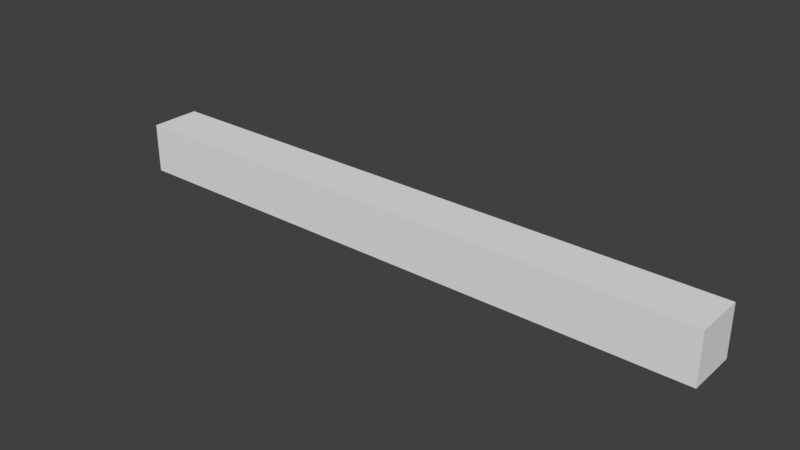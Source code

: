 # Source: SM_WallBase_3x0.25x0.25.blend  (saved by Blender 2.78.0; exported with 4.5.12 LTS)
import bpy
from mathutils import Matrix  # noqa: F401  (used for matrix-valued properties, if any)

bpy.ops.wm.read_factory_settings(use_empty=True)
scene = bpy.context.scene
scene.name = 'Scene'

# ---- collections
col_collection_1 = bpy.data.collections.new('Collection 1'); scene.collection.children.link(col_collection_1)

# ---- world
world_world = bpy.data.worlds.new('World'); scene.world = world_world
world_world.color = (0.05088, 0.05088, 0.05088)
world_world.use_sun_shadow = False
world_world.sun_shadow_jitter_overblur = 0.0
world_world.cycles.sampling_method = 'MANUAL'

# ---- meshes
me_wallbase3x0_25x0_25 = bpy.data.meshes.new('Wallbase3x0.25x0.25')
me_wallbase3x0_25x0_25.from_pydata([(-3.0, 0.25, -0.25), (-3.0, 0.25, 0.0), (-3.0, -8.009e-08, -0.25), (-3.0, -8.009e-08, 0.0), (9.529e-05, 0.25, -0.25), (9.529e-05, 0.25, 0.0), (9.058e-05, -8.009e-08, -0.25), (9.058e-05, -8.009e-08, 0.0)], [], [(0, 2, 3, 1), (2, 6, 7, 3), (6, 4, 5, 7), (4, 0, 1, 5), (2, 0, 4, 6), (7, 5, 1, 3)])
me_wallbase3x0_25x0_25.use_remesh_preserve_volume = False
me_wallbase3x0_25x0_25.use_remesh_preserve_attributes = False
me_wallbase3x0_25x0_25.use_mirror_vertex_groups = False
me_wallbase3x0_25x0_25.update()

# ---- objects
ob_wallbase3x0_25x0_25 = bpy.data.objects.new('WallBase3x0.25x0.25', me_wallbase3x0_25x0_25)

# ---- transforms, parenting, visibility, modifiers, constraints
ob_wallbase3x0_25x0_25.location = (0.0, 0.0, 0.0)
ob_wallbase3x0_25x0_25.lineart.crease_threshold = 0.0

# ---- collection membership
col_collection_1.objects.link(ob_wallbase3x0_25x0_25)

# ---- scene / render settings (as saved in the file)
scene.frame_start = 1; scene.frame_end = 250; scene.frame_set(1)
scene.render.engine = 'BLENDER_EEVEE_NEXT'
scene.render.resolution_percentage = 50
scene.render.dither_intensity = 0.0
scene.cycles.use_denoising = False
scene.cycles.samples = 128
scene.cycles.sampling_pattern = 'TABULATED_SOBOL'
scene.cycles.light_sampling_threshold = 0.0
scene.cycles.use_adaptive_sampling = False
scene.cycles.use_light_tree = False
scene.cycles.blur_glossy = 0.0
scene.cycles.sample_clamp_indirect = 0.0
scene.view_settings.view_transform = 'Standard'
bpy.context.view_layer.update()

# ---- added for rendering (the .blend has no active camera and no usable light): camera, sun
cam_auto = bpy.data.cameras.new('AutoCamera')
cam_auto.lens = 50.0
cam_auto.sensor_width = 36.0
cam_auto.clip_end = 1000.0
ob_auto_camera = bpy.data.objects.new('AutoCamera', cam_auto)
scene.collection.objects.link(ob_auto_camera)
ob_auto_camera.location = (1.29502, -3.22897, 2.11098)
ob_auto_camera.rotation_euler = (1.09748, -7.21219e-08, 0.694738)
scene.camera = ob_auto_camera
light_auto_sun = bpy.data.lights.new('AutoSun', 'SUN')
light_auto_sun.energy = 3.0
light_auto_sun.angle = 0.0523599
ob_auto_sun = bpy.data.objects.new('AutoSun', light_auto_sun)
scene.collection.objects.link(ob_auto_sun)
ob_auto_sun.rotation_euler = (0.872665, 0.174533, 0.523599)
bpy.context.view_layer.update()
